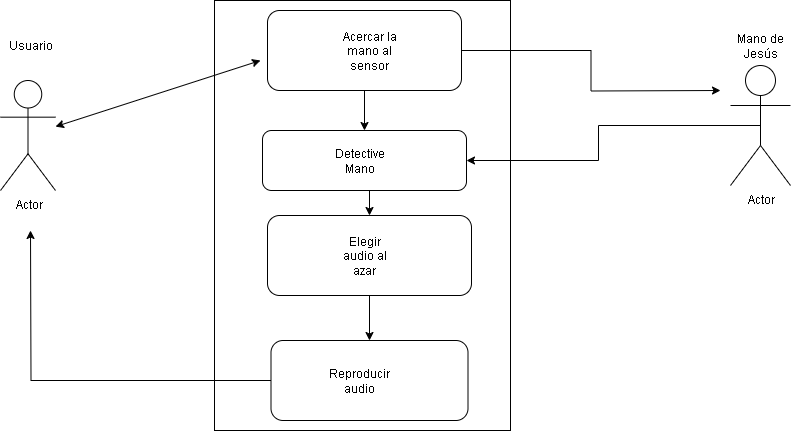

The diagram above was exported from draw.io. Its source (the exported page's mxGraphModel, read from the mxfile embedded in the PNG):
<mxGraphModel dx="866" dy="1686" grid="1" gridSize="10" guides="1" tooltips="1" connect="1" arrows="1" fold="1" page="1" pageScale="1" pageWidth="827" pageHeight="1169" math="0" shadow="0">
  <root>
    <mxCell id="0" />
    <mxCell id="1" parent="0" />
    <mxCell id="YJoMhJ6x06R7Aq9MAXcC-3" value="" style="rounded=0;whiteSpace=wrap;html=1;" vertex="1" parent="1">
      <mxGeometry x="264" y="-10" width="296" height="430" as="geometry" />
    </mxCell>
    <mxCell id="LGLarprOevBsJ7xuAUbo-1" value="Actor" style="shape=umlActor;verticalLabelPosition=bottom;verticalAlign=top;html=1;outlineConnect=0;" parent="1" vertex="1">
      <mxGeometry x="50" y="70" width="55" height="110" as="geometry" />
    </mxCell>
    <mxCell id="LGLarprOevBsJ7xuAUbo-2" value="" style="rounded=1;whiteSpace=wrap;html=1;" parent="1" vertex="1">
      <mxGeometry x="317" width="194" height="80" as="geometry" />
    </mxCell>
    <mxCell id="YJoMhJ6x06R7Aq9MAXcC-11" style="edgeStyle=orthogonalEdgeStyle;rounded=0;orthogonalLoop=1;jettySize=auto;html=1;exitX=0.5;exitY=1;exitDx=0;exitDy=0;entryX=0.5;entryY=0;entryDx=0;entryDy=0;" edge="1" parent="1" source="LGLarprOevBsJ7xuAUbo-3" target="LGLarprOevBsJ7xuAUbo-7">
      <mxGeometry relative="1" as="geometry" />
    </mxCell>
    <mxCell id="LGLarprOevBsJ7xuAUbo-3" value="" style="rounded=1;whiteSpace=wrap;html=1;" parent="1" vertex="1">
      <mxGeometry x="312" y="120" width="204" height="60" as="geometry" />
    </mxCell>
    <mxCell id="YJoMhJ6x06R7Aq9MAXcC-9" style="edgeStyle=orthogonalEdgeStyle;rounded=0;orthogonalLoop=1;jettySize=auto;html=1;" edge="1" parent="1" source="LGLarprOevBsJ7xuAUbo-8">
      <mxGeometry relative="1" as="geometry">
        <mxPoint x="80" y="220" as="targetPoint" />
        <mxPoint x="300.5" y="380" as="sourcePoint" />
      </mxGeometry>
    </mxCell>
    <mxCell id="LGLarprOevBsJ7xuAUbo-8" value="" style="rounded=1;whiteSpace=wrap;html=1;" parent="1" vertex="1">
      <mxGeometry x="320.5" y="330" width="197" height="80" as="geometry" />
    </mxCell>
    <mxCell id="LGLarprOevBsJ7xuAUbo-12" value="" style="endArrow=classic;startArrow=classic;html=1;rounded=0;" parent="1" source="LGLarprOevBsJ7xuAUbo-1" edge="1">
      <mxGeometry width="50" height="50" relative="1" as="geometry">
        <mxPoint x="260" y="100" as="sourcePoint" />
        <mxPoint x="310" y="50" as="targetPoint" />
      </mxGeometry>
    </mxCell>
    <mxCell id="YJoMhJ6x06R7Aq9MAXcC-12" style="edgeStyle=orthogonalEdgeStyle;rounded=0;orthogonalLoop=1;jettySize=auto;html=1;exitX=0.5;exitY=1;exitDx=0;exitDy=0;entryX=0.5;entryY=0;entryDx=0;entryDy=0;" edge="1" parent="1" source="LGLarprOevBsJ7xuAUbo-7" target="LGLarprOevBsJ7xuAUbo-8">
      <mxGeometry relative="1" as="geometry" />
    </mxCell>
    <mxCell id="LGLarprOevBsJ7xuAUbo-7" value="" style="rounded=1;whiteSpace=wrap;html=1;" parent="1" vertex="1">
      <mxGeometry x="317" y="205" width="204" height="80" as="geometry" />
    </mxCell>
    <mxCell id="47eb_fjnye-Fq38pCRa6-8" value="&lt;font style=&quot;vertical-align: inherit;&quot;&gt;&lt;font style=&quot;vertical-align: inherit;&quot;&gt;Reproducir audio&lt;/font&gt;&lt;/font&gt;" style="text;html=1;align=center;verticalAlign=middle;whiteSpace=wrap;rounded=0;" parent="1" vertex="1">
      <mxGeometry x="379" y="355" width="60" height="30" as="geometry" />
    </mxCell>
    <mxCell id="47eb_fjnye-Fq38pCRa6-14" value="Usuario" style="text;html=1;align=center;verticalAlign=middle;whiteSpace=wrap;rounded=0;" parent="1" vertex="1">
      <mxGeometry x="50" y="20" width="60" height="30" as="geometry" />
    </mxCell>
    <mxCell id="47eb_fjnye-Fq38pCRa6-17" value="&lt;font style=&quot;vertical-align: inherit;&quot;&gt;&lt;font style=&quot;vertical-align: inherit;&quot;&gt;Detective Mano&lt;/font&gt;&lt;/font&gt;" style="text;html=1;align=center;verticalAlign=middle;whiteSpace=wrap;rounded=0;" parent="1" vertex="1">
      <mxGeometry x="379" y="135" width="60" height="30" as="geometry" />
    </mxCell>
    <mxCell id="47eb_fjnye-Fq38pCRa6-24" style="edgeStyle=orthogonalEdgeStyle;rounded=0;orthogonalLoop=1;jettySize=auto;html=1;exitX=0.5;exitY=0.5;exitDx=0;exitDy=0;exitPerimeter=0;entryX=1;entryY=0.5;entryDx=0;entryDy=0;" parent="1" source="47eb_fjnye-Fq38pCRa6-20" target="LGLarprOevBsJ7xuAUbo-3" edge="1">
      <mxGeometry relative="1" as="geometry" />
    </mxCell>
    <mxCell id="47eb_fjnye-Fq38pCRa6-20" value="Actor" style="shape=umlActor;verticalLabelPosition=bottom;verticalAlign=top;html=1;outlineConnect=0;" parent="1" vertex="1">
      <mxGeometry x="780" y="55" width="60" height="120" as="geometry" />
    </mxCell>
    <mxCell id="47eb_fjnye-Fq38pCRa6-23" style="edgeStyle=orthogonalEdgeStyle;rounded=0;orthogonalLoop=1;jettySize=auto;html=1;exitX=1;exitY=0.5;exitDx=0;exitDy=0;" parent="1" source="LGLarprOevBsJ7xuAUbo-2" edge="1">
      <mxGeometry relative="1" as="geometry">
        <mxPoint x="770" y="80" as="targetPoint" />
      </mxGeometry>
    </mxCell>
    <mxCell id="YJoMhJ6x06R7Aq9MAXcC-10" style="rounded=0;orthogonalLoop=1;jettySize=auto;html=1;entryX=0.5;entryY=0;entryDx=0;entryDy=0;exitX=0.5;exitY=1;exitDx=0;exitDy=0;" edge="1" parent="1" source="LGLarprOevBsJ7xuAUbo-2" target="LGLarprOevBsJ7xuAUbo-3">
      <mxGeometry relative="1" as="geometry">
        <mxPoint x="430" y="70" as="sourcePoint" />
      </mxGeometry>
    </mxCell>
    <mxCell id="YJoMhJ6x06R7Aq9MAXcC-1" value="&lt;font style=&quot;vertical-align: inherit;&quot;&gt;&lt;font style=&quot;vertical-align: inherit;&quot;&gt;&lt;font style=&quot;vertical-align: inherit;&quot;&gt;&lt;font style=&quot;vertical-align: inherit;&quot;&gt;Acercar la mano al sensor&lt;/font&gt;&lt;/font&gt;&lt;/font&gt;&lt;/font&gt;" style="text;html=1;align=center;verticalAlign=middle;whiteSpace=wrap;rounded=0;" vertex="1" parent="1">
      <mxGeometry x="389" y="25" width="60" height="30" as="geometry" />
    </mxCell>
    <mxCell id="YJoMhJ6x06R7Aq9MAXcC-5" value="&lt;font style=&quot;vertical-align: inherit;&quot;&gt;&lt;font style=&quot;vertical-align: inherit;&quot;&gt;Elegir audio al azar&lt;/font&gt;&lt;/font&gt;" style="text;html=1;align=center;verticalAlign=middle;whiteSpace=wrap;rounded=0;" vertex="1" parent="1">
      <mxGeometry x="384" y="230" width="60" height="30" as="geometry" />
    </mxCell>
    <mxCell id="YJoMhJ6x06R7Aq9MAXcC-13" value="Mano de Jesús" style="text;html=1;align=center;verticalAlign=middle;whiteSpace=wrap;rounded=0;" vertex="1" parent="1">
      <mxGeometry x="780" y="20" width="60" height="30" as="geometry" />
    </mxCell>
  </root>
</mxGraphModel>